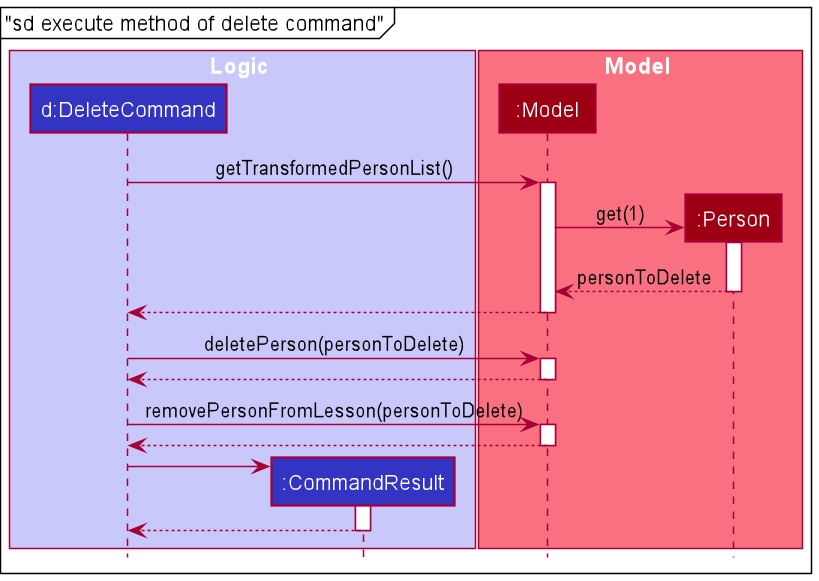

The diagram above was rendered by PlantUML. Its source (embedded in the PNG):
@startuml
!include style.puml
mainframe "sd execute method of delete command"

box Logic LOGIC_COLOR_T1
participant "d:DeleteCommand" as DeleteCommand LOGIC_COLOR
participant ":CommandResult" as CommandResult LOGIC_COLOR
end box


box Model MODEL_COLOR_T1
participant ":Model" as Model MODEL_COLOR
participant ":Person" as Person MODEL_COLOR
end box


DeleteCommand -> Model : getTransformedPersonList()
activate Model

create Person
Model -> Person : get(1)
activate Person

Person --> Model : personToDelete
deactivate Person

Model --> DeleteCommand
deactivate Model

DeleteCommand -> Model : deletePerson(personToDelete)
activate Model

Model --> DeleteCommand
deactivate Model

DeleteCommand -> Model : removePersonFromLesson(personToDelete)
activate Model

Model --> DeleteCommand
deactivate Model

create CommandResult
DeleteCommand -> CommandResult
activate CommandResult

CommandResult --> DeleteCommand
deactivate CommandResult
@enduml